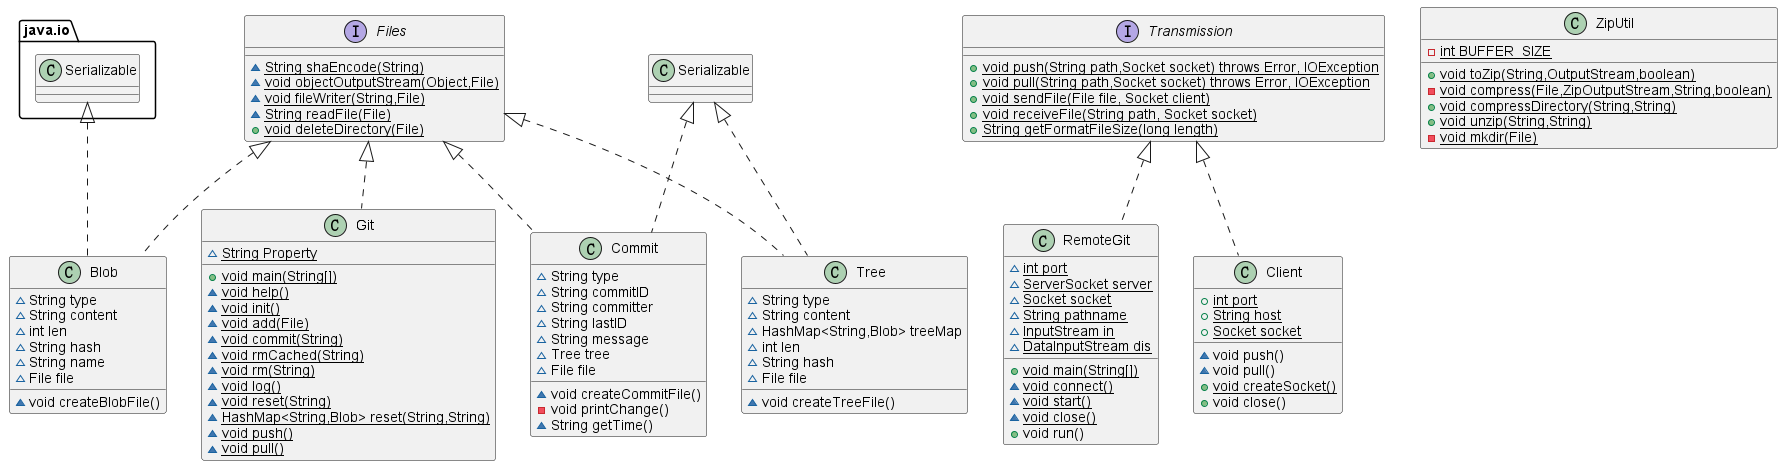

The diagram above was rendered by PlantUML. Its source (embedded in the PNG):
@startuml
class Git {
~ {static} String Property
+ {static} void main(String[])
~ {static} void help()
~ {static} void init()
~ {static} void add(File)
~ {static} void commit(String)
~ {static} void rmCached(String)
~ {static} void rm(String)
~ {static} void log()
~ {static} void reset(String)
~ {static} HashMap<String,Blob> reset(String,String)
~ {static} void push()
~ {static} void pull()
}


interface Files {
~ {static} String shaEncode(String)
~ {static} void objectOutputStream(Object,File)
~ {static} void fileWriter(String,File)
~ {static} String readFile(File)
+ {static} void deleteDirectory(File)
}

Files <|.. Git

class Blob {
~ String type
~ String content
~ int len
~ String hash
~ String name
~ File file
~ void createBlobFile()
}


java.io.Serializable <|.. Blob
Files <|.. Blob
class Commit {
~ String type
~ String commitID
~ String committer
~ String lastID
~ String message
~ Tree tree
~ File file
~ void createCommitFile()
- void printChange()
~ String getTime()
}


Serializable <|.. Commit
Files <|.. Commit

class RemoteGit {
~ {static} int port
~ {static} ServerSocket server
~ {static} Socket socket
~ {static} String pathname
~ {static} InputStream in
~ {static} DataInputStream dis
+ {static} void main(String[])
~ {static} void connect()
~ {static} void start()
~ {static} void close()
+ void run()
}
class Tree {
~ String type
~ String content
~ HashMap<String,Blob> treeMap
~ int len
~ String hash
~ File file
~ void createTreeFile()
}


Serializable <|.. Tree
Files <|.. Tree
class ZipUtil {
- {static} int BUFFER_SIZE
+ {static} void toZip(String,OutputStream,boolean)
- {static} void compress(File,ZipOutputStream,String,boolean)
+ {static} void compressDirectory(String,String)
+ {static} void unzip(String,String)
- {static} void mkdir(File)
}
interface Transmission {
+{static} void push(String path,Socket socket) throws Error, IOException 
+{static} void pull(String path,Socket socket) throws Error, IOException 
+{static} void sendFile(File file, Socket client) 
+{static} void receiveFile(String path, Socket socket)
+{static} String getFormatFileSize(long length)
}
class Client {
+ {static} int port
+ {static} String host
+ {static} Socket socket
~ void push()
~ void pull()
+ {static} void createSocket()
+ void close()
}

Transmission <|.. Client
Transmission <|.. RemoteGit
@enduml